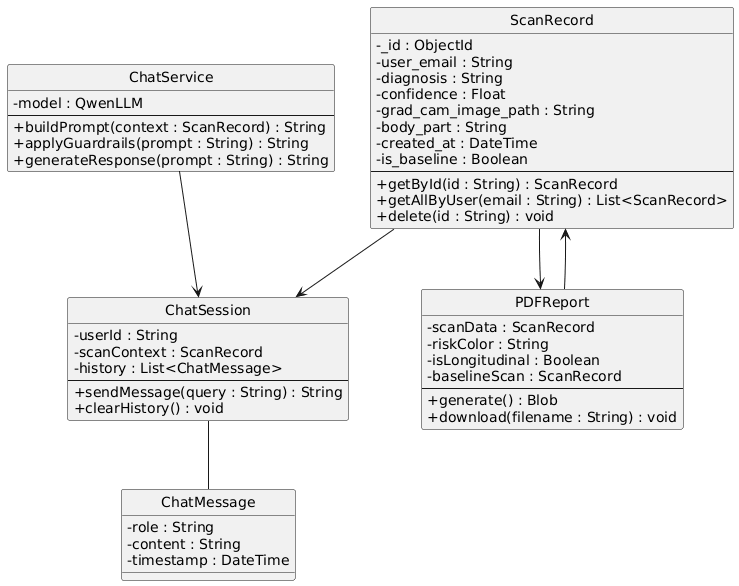

The diagram above was rendered by PlantUML. Its source (embedded in the PNG):
@startuml
skinparam classAttributeIconSize 0
hide circle
class ScanRecord {
  - _id : ObjectId
  - user_email : String
  - diagnosis : String
  - confidence : Float
  - grad_cam_image_path : String
  - body_part : String
  - created_at : DateTime
  - is_baseline : Boolean
  --
  + getById(id : String) : ScanRecord
  + getAllByUser(email : String) : List<ScanRecord>
  + delete(id : String) : void
}
class ChatMessage {
  - role : String
  - content : String
  - timestamp : DateTime
}
class ChatSession {
  - userId : String
  - scanContext : ScanRecord
  - history : List<ChatMessage>
  --
  + sendMessage(query : String) : String
  + clearHistory() : void
}
class PDFReport {
  - scanData : ScanRecord
  - riskColor : String
  - isLongitudinal : Boolean
  - baselineScan : ScanRecord
  --
  + generate() : Blob
  + download(filename : String) : void
}
class ChatService {
  - model : QwenLLM
  --
  + buildPrompt(context : ScanRecord) : String
  + applyGuardrails(prompt : String) : String
  + generateResponse(prompt : String) : String
}
ScanRecord  -->  ChatSession 
ChatSession --  ChatMessage 
ScanRecord  --> PDFReport 
PDFReport --> ScanRecord 
ChatService --> ChatSession
@enduml